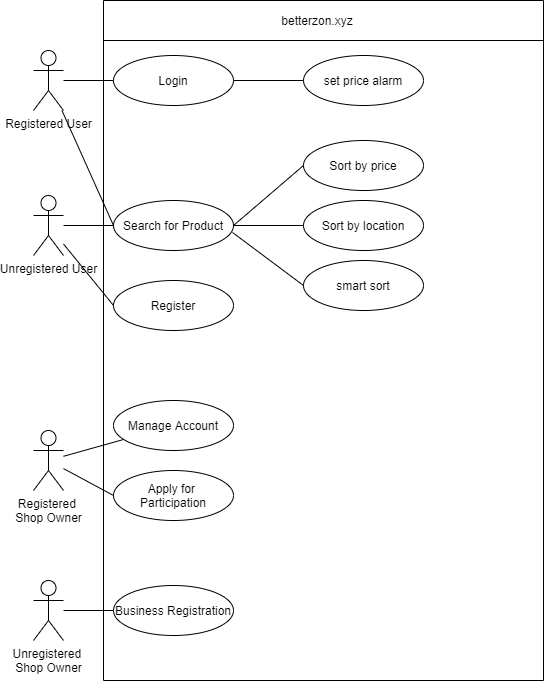

The diagram above was exported from draw.io. Its source (the exported page's mxGraphModel, read from the mxfile embedded in the PNG):
<mxGraphModel dx="780" dy="784" grid="1" gridSize="10" guides="1" tooltips="1" connect="1" arrows="1" fold="1" page="1" pageScale="1" pageWidth="827" pageHeight="1169" math="0" shadow="0">
  <root>
    <mxCell id="0" />
    <mxCell id="1" parent="0" />
    <mxCell id="zG22HQRfr113MJy_nXjD-1" value="Registered User" style="shape=umlActor;verticalLabelPosition=bottom;verticalAlign=top;html=1;" parent="1" vertex="1">
      <mxGeometry x="130" y="130" width="30" height="60" as="geometry" />
    </mxCell>
    <mxCell id="zG22HQRfr113MJy_nXjD-4" value="" style="endArrow=none;html=1;" parent="1" edge="1">
      <mxGeometry width="50" height="50" relative="1" as="geometry">
        <mxPoint x="200" y="80" as="sourcePoint" />
        <mxPoint x="640" y="80" as="targetPoint" />
      </mxGeometry>
    </mxCell>
    <mxCell id="zG22HQRfr113MJy_nXjD-5" value="" style="endArrow=none;html=1;" parent="1" edge="1">
      <mxGeometry width="50" height="50" relative="1" as="geometry">
        <mxPoint x="200" y="760" as="sourcePoint" />
        <mxPoint x="200" y="80" as="targetPoint" />
      </mxGeometry>
    </mxCell>
    <mxCell id="zG22HQRfr113MJy_nXjD-6" value="" style="endArrow=none;html=1;" parent="1" edge="1">
      <mxGeometry width="50" height="50" relative="1" as="geometry">
        <mxPoint x="640" y="760" as="sourcePoint" />
        <mxPoint x="640" y="80" as="targetPoint" />
      </mxGeometry>
    </mxCell>
    <mxCell id="zG22HQRfr113MJy_nXjD-7" value="" style="endArrow=none;html=1;" parent="1" edge="1">
      <mxGeometry width="50" height="50" relative="1" as="geometry">
        <mxPoint x="200" y="760" as="sourcePoint" />
        <mxPoint x="640" y="760" as="targetPoint" />
      </mxGeometry>
    </mxCell>
    <mxCell id="zG22HQRfr113MJy_nXjD-10" value="Search for Product" style="ellipse;whiteSpace=wrap;html=1;" parent="1" vertex="1">
      <mxGeometry x="210" y="280" width="120" height="50" as="geometry" />
    </mxCell>
    <mxCell id="zG22HQRfr113MJy_nXjD-11" value="" style="endArrow=none;html=1;" parent="1" edge="1">
      <mxGeometry width="50" height="50" relative="1" as="geometry">
        <mxPoint x="200" y="120" as="sourcePoint" />
        <mxPoint x="640" y="120" as="targetPoint" />
      </mxGeometry>
    </mxCell>
    <mxCell id="zG22HQRfr113MJy_nXjD-12" value="betterzon.xyz" style="text;html=1;strokeColor=none;fillColor=none;align=center;verticalAlign=middle;whiteSpace=wrap;rounded=0;" parent="1" vertex="1">
      <mxGeometry x="394" y="90" width="40" height="20" as="geometry" />
    </mxCell>
    <mxCell id="zG22HQRfr113MJy_nXjD-13" value="Unregistered User" style="shape=umlActor;verticalLabelPosition=bottom;verticalAlign=top;html=1;" parent="1" vertex="1">
      <mxGeometry x="130" y="275" width="30" height="60" as="geometry" />
    </mxCell>
    <mxCell id="zG22HQRfr113MJy_nXjD-17" value="Unregistered &lt;br&gt;Shop Owner" style="shape=umlActor;verticalLabelPosition=bottom;verticalAlign=top;html=1;outlineConnect=0;" parent="1" vertex="1">
      <mxGeometry x="130" y="660" width="30" height="60" as="geometry" />
    </mxCell>
    <mxCell id="zG22HQRfr113MJy_nXjD-19" value="Sort by price" style="ellipse;whiteSpace=wrap;html=1;" parent="1" vertex="1">
      <mxGeometry x="400" y="220" width="120" height="50" as="geometry" />
    </mxCell>
    <mxCell id="zG22HQRfr113MJy_nXjD-22" value="Sort by location" style="ellipse;whiteSpace=wrap;html=1;" parent="1" vertex="1">
      <mxGeometry x="400" y="280" width="120" height="50" as="geometry" />
    </mxCell>
    <mxCell id="zG22HQRfr113MJy_nXjD-23" value="smart sort" style="ellipse;whiteSpace=wrap;html=1;" parent="1" vertex="1">
      <mxGeometry x="400" y="340" width="120" height="50" as="geometry" />
    </mxCell>
    <mxCell id="zG22HQRfr113MJy_nXjD-25" value="Login" style="ellipse;whiteSpace=wrap;html=1;" parent="1" vertex="1">
      <mxGeometry x="210" y="135" width="120" height="50" as="geometry" />
    </mxCell>
    <mxCell id="zG22HQRfr113MJy_nXjD-27" value="Business Registration" style="ellipse;whiteSpace=wrap;html=1;" parent="1" vertex="1">
      <mxGeometry x="210" y="665" width="120" height="50" as="geometry" />
    </mxCell>
    <mxCell id="zG22HQRfr113MJy_nXjD-28" value="" style="endArrow=none;html=1;entryX=0;entryY=0.5;entryDx=0;entryDy=0;" parent="1" source="zG22HQRfr113MJy_nXjD-13" target="zG22HQRfr113MJy_nXjD-10" edge="1">
      <mxGeometry width="50" height="50" relative="1" as="geometry">
        <mxPoint x="540" y="530" as="sourcePoint" />
        <mxPoint x="590" y="480" as="targetPoint" />
      </mxGeometry>
    </mxCell>
    <mxCell id="zG22HQRfr113MJy_nXjD-29" value="" style="endArrow=none;html=1;entryX=0;entryY=0.5;entryDx=0;entryDy=0;" parent="1" source="zG22HQRfr113MJy_nXjD-1" target="zG22HQRfr113MJy_nXjD-25" edge="1">
      <mxGeometry width="50" height="50" relative="1" as="geometry">
        <mxPoint x="20" y="155" as="sourcePoint" />
        <mxPoint x="70" y="105" as="targetPoint" />
      </mxGeometry>
    </mxCell>
    <mxCell id="zG22HQRfr113MJy_nXjD-30" value="" style="endArrow=none;html=1;" parent="1" source="zG22HQRfr113MJy_nXjD-17" target="zG22HQRfr113MJy_nXjD-27" edge="1">
      <mxGeometry width="50" height="50" relative="1" as="geometry">
        <mxPoint x="540" y="435" as="sourcePoint" />
        <mxPoint x="590" y="385" as="targetPoint" />
      </mxGeometry>
    </mxCell>
    <mxCell id="zG22HQRfr113MJy_nXjD-31" value="" style="endArrow=none;html=1;exitX=1;exitY=0.5;exitDx=0;exitDy=0;entryX=0;entryY=0.5;entryDx=0;entryDy=0;" parent="1" source="zG22HQRfr113MJy_nXjD-10" target="zG22HQRfr113MJy_nXjD-19" edge="1">
      <mxGeometry width="50" height="50" relative="1" as="geometry">
        <mxPoint x="540" y="530" as="sourcePoint" />
        <mxPoint x="590" y="480" as="targetPoint" />
      </mxGeometry>
    </mxCell>
    <mxCell id="zG22HQRfr113MJy_nXjD-32" value="" style="endArrow=none;html=1;entryX=0;entryY=0.5;entryDx=0;entryDy=0;" parent="1" target="zG22HQRfr113MJy_nXjD-22" edge="1">
      <mxGeometry width="50" height="50" relative="1" as="geometry">
        <mxPoint x="330" y="305" as="sourcePoint" />
        <mxPoint x="170" y="370" as="targetPoint" />
      </mxGeometry>
    </mxCell>
    <mxCell id="zG22HQRfr113MJy_nXjD-33" value="" style="endArrow=none;html=1;exitX=0.992;exitY=0.64;exitDx=0;exitDy=0;exitPerimeter=0;entryX=0;entryY=0.5;entryDx=0;entryDy=0;" parent="1" source="zG22HQRfr113MJy_nXjD-10" target="zG22HQRfr113MJy_nXjD-23" edge="1">
      <mxGeometry width="50" height="50" relative="1" as="geometry">
        <mxPoint x="540" y="530" as="sourcePoint" />
        <mxPoint x="590" y="480" as="targetPoint" />
      </mxGeometry>
    </mxCell>
    <mxCell id="zG22HQRfr113MJy_nXjD-34" value="set price alarm" style="ellipse;whiteSpace=wrap;html=1;" parent="1" vertex="1">
      <mxGeometry x="400" y="135" width="120" height="50" as="geometry" />
    </mxCell>
    <mxCell id="zG22HQRfr113MJy_nXjD-35" value="" style="endArrow=none;html=1;entryX=0;entryY=0.5;entryDx=0;entryDy=0;" parent="1" source="zG22HQRfr113MJy_nXjD-25" target="zG22HQRfr113MJy_nXjD-34" edge="1">
      <mxGeometry width="50" height="50" relative="1" as="geometry">
        <mxPoint x="540" y="225" as="sourcePoint" />
        <mxPoint x="350" y="163" as="targetPoint" />
      </mxGeometry>
    </mxCell>
    <mxCell id="HbB2AJq1uTnI_qS1wT4K-1" value="Register" style="ellipse;whiteSpace=wrap;html=1;" vertex="1" parent="1">
      <mxGeometry x="210" y="360" width="120" height="50" as="geometry" />
    </mxCell>
    <mxCell id="HbB2AJq1uTnI_qS1wT4K-4" value="" style="endArrow=none;html=1;entryX=0;entryY=0.5;entryDx=0;entryDy=0;" edge="1" parent="1" source="zG22HQRfr113MJy_nXjD-13" target="HbB2AJq1uTnI_qS1wT4K-1">
      <mxGeometry width="50" height="50" relative="1" as="geometry">
        <mxPoint x="120" y="470" as="sourcePoint" />
        <mxPoint x="170" y="420" as="targetPoint" />
      </mxGeometry>
    </mxCell>
    <mxCell id="HbB2AJq1uTnI_qS1wT4K-6" value="" style="endArrow=none;html=1;entryX=0;entryY=0.5;entryDx=0;entryDy=0;" edge="1" parent="1" source="zG22HQRfr113MJy_nXjD-1" target="zG22HQRfr113MJy_nXjD-10">
      <mxGeometry width="50" height="50" relative="1" as="geometry">
        <mxPoint x="80" y="260" as="sourcePoint" />
        <mxPoint x="130" y="210" as="targetPoint" />
      </mxGeometry>
    </mxCell>
    <mxCell id="HbB2AJq1uTnI_qS1wT4K-9" value="Registered &lt;br&gt;Shop Owner" style="shape=umlActor;verticalLabelPosition=bottom;verticalAlign=top;html=1;outlineConnect=0;" vertex="1" parent="1">
      <mxGeometry x="130" y="510" width="30" height="60" as="geometry" />
    </mxCell>
    <mxCell id="HbB2AJq1uTnI_qS1wT4K-14" value="Manage Account" style="ellipse;whiteSpace=wrap;html=1;" vertex="1" parent="1">
      <mxGeometry x="210" y="480" width="120" height="50" as="geometry" />
    </mxCell>
    <mxCell id="HbB2AJq1uTnI_qS1wT4K-15" value="Apply for &lt;br&gt;Participation" style="ellipse;whiteSpace=wrap;html=1;" vertex="1" parent="1">
      <mxGeometry x="210" y="550" width="120" height="50" as="geometry" />
    </mxCell>
    <mxCell id="HbB2AJq1uTnI_qS1wT4K-16" value="" style="endArrow=none;html=1;" edge="1" parent="1" source="HbB2AJq1uTnI_qS1wT4K-9" target="HbB2AJq1uTnI_qS1wT4K-14">
      <mxGeometry width="50" height="50" relative="1" as="geometry">
        <mxPoint x="260" y="460" as="sourcePoint" />
        <mxPoint x="310" y="410" as="targetPoint" />
      </mxGeometry>
    </mxCell>
    <mxCell id="HbB2AJq1uTnI_qS1wT4K-17" value="" style="endArrow=none;html=1;entryX=0;entryY=0.5;entryDx=0;entryDy=0;" edge="1" parent="1" source="HbB2AJq1uTnI_qS1wT4K-9" target="HbB2AJq1uTnI_qS1wT4K-15">
      <mxGeometry width="50" height="50" relative="1" as="geometry">
        <mxPoint x="90" y="640" as="sourcePoint" />
        <mxPoint x="140" y="590" as="targetPoint" />
      </mxGeometry>
    </mxCell>
  </root>
</mxGraphModel>